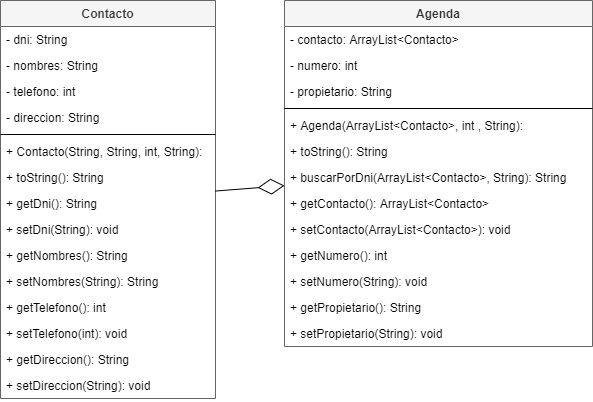

The diagram above was exported from draw.io. Its source (the exported page's mxGraphModel, read from the mxfile embedded in the PNG):
<mxGraphModel dx="868" dy="482" grid="0" gridSize="10" guides="1" tooltips="1" connect="1" arrows="1" fold="1" page="1" pageScale="1" pageWidth="800" pageHeight="380" math="0" shadow="0">
  <root>
    <mxCell id="BkKcAwyn8WE0NRUrda26-0" />
    <mxCell id="BkKcAwyn8WE0NRUrda26-1" parent="BkKcAwyn8WE0NRUrda26-0" />
    <mxCell id="BkKcAwyn8WE0NRUrda26-2" value="Contacto" style="swimlane;fontStyle=1;align=center;verticalAlign=top;childLayout=stackLayout;horizontal=1;startSize=26;horizontalStack=0;resizeParent=1;resizeParentMax=0;resizeLast=0;collapsible=1;marginBottom=0;fillColor=#f5f5f5;strokeColor=#666666;fontColor=#333333;" parent="BkKcAwyn8WE0NRUrda26-1" vertex="1">
      <mxGeometry x="30" y="8" width="215" height="398" as="geometry" />
    </mxCell>
    <mxCell id="BkKcAwyn8WE0NRUrda26-3" value="- dni: String" style="text;strokeColor=none;fillColor=none;align=left;verticalAlign=top;spacingLeft=4;spacingRight=4;overflow=hidden;rotatable=0;points=[[0,0.5],[1,0.5]];portConstraint=eastwest;" parent="BkKcAwyn8WE0NRUrda26-2" vertex="1">
      <mxGeometry y="26" width="215" height="26" as="geometry" />
    </mxCell>
    <mxCell id="BkKcAwyn8WE0NRUrda26-4" value="- nombres: String" style="text;strokeColor=none;fillColor=none;align=left;verticalAlign=top;spacingLeft=4;spacingRight=4;overflow=hidden;rotatable=0;points=[[0,0.5],[1,0.5]];portConstraint=eastwest;" parent="BkKcAwyn8WE0NRUrda26-2" vertex="1">
      <mxGeometry y="52" width="215" height="26" as="geometry" />
    </mxCell>
    <mxCell id="reD7ykPQlyfEy_yRpzMN-0" value="- telefono: int" style="text;strokeColor=none;fillColor=none;align=left;verticalAlign=top;spacingLeft=4;spacingRight=4;overflow=hidden;rotatable=0;points=[[0,0.5],[1,0.5]];portConstraint=eastwest;" parent="BkKcAwyn8WE0NRUrda26-2" vertex="1">
      <mxGeometry y="78" width="215" height="26" as="geometry" />
    </mxCell>
    <mxCell id="BkKcAwyn8WE0NRUrda26-5" value="- direccion: String" style="text;strokeColor=none;fillColor=none;align=left;verticalAlign=top;spacingLeft=4;spacingRight=4;overflow=hidden;rotatable=0;points=[[0,0.5],[1,0.5]];portConstraint=eastwest;" parent="BkKcAwyn8WE0NRUrda26-2" vertex="1">
      <mxGeometry y="104" width="215" height="26" as="geometry" />
    </mxCell>
    <mxCell id="BkKcAwyn8WE0NRUrda26-6" value="" style="line;strokeWidth=1;fillColor=none;align=left;verticalAlign=middle;spacingTop=-1;spacingLeft=3;spacingRight=3;rotatable=0;labelPosition=right;points=[];portConstraint=eastwest;" parent="BkKcAwyn8WE0NRUrda26-2" vertex="1">
      <mxGeometry y="130" width="215" height="8" as="geometry" />
    </mxCell>
    <mxCell id="BkKcAwyn8WE0NRUrda26-7" value="+ Contacto(String, String, int, String): " style="text;strokeColor=none;fillColor=none;align=left;verticalAlign=top;spacingLeft=4;spacingRight=4;overflow=hidden;rotatable=0;points=[[0,0.5],[1,0.5]];portConstraint=eastwest;" parent="BkKcAwyn8WE0NRUrda26-2" vertex="1">
      <mxGeometry y="138" width="215" height="26" as="geometry" />
    </mxCell>
    <mxCell id="BkKcAwyn8WE0NRUrda26-8" value="+ toString(): String" style="text;strokeColor=none;fillColor=none;align=left;verticalAlign=top;spacingLeft=4;spacingRight=4;overflow=hidden;rotatable=0;points=[[0,0.5],[1,0.5]];portConstraint=eastwest;" parent="BkKcAwyn8WE0NRUrda26-2" vertex="1">
      <mxGeometry y="164" width="215" height="26" as="geometry" />
    </mxCell>
    <mxCell id="BkKcAwyn8WE0NRUrda26-9" value="+ getDni(): String" style="text;strokeColor=none;fillColor=none;align=left;verticalAlign=top;spacingLeft=4;spacingRight=4;overflow=hidden;rotatable=0;points=[[0,0.5],[1,0.5]];portConstraint=eastwest;" parent="BkKcAwyn8WE0NRUrda26-2" vertex="1">
      <mxGeometry y="190" width="215" height="26" as="geometry" />
    </mxCell>
    <mxCell id="BkKcAwyn8WE0NRUrda26-10" value="+ setDni(String): void" style="text;strokeColor=none;fillColor=none;align=left;verticalAlign=top;spacingLeft=4;spacingRight=4;overflow=hidden;rotatable=0;points=[[0,0.5],[1,0.5]];portConstraint=eastwest;" parent="BkKcAwyn8WE0NRUrda26-2" vertex="1">
      <mxGeometry y="216" width="215" height="26" as="geometry" />
    </mxCell>
    <mxCell id="BkKcAwyn8WE0NRUrda26-11" value="+ getNombres(): String" style="text;strokeColor=none;fillColor=none;align=left;verticalAlign=top;spacingLeft=4;spacingRight=4;overflow=hidden;rotatable=0;points=[[0,0.5],[1,0.5]];portConstraint=eastwest;" parent="BkKcAwyn8WE0NRUrda26-2" vertex="1">
      <mxGeometry y="242" width="215" height="26" as="geometry" />
    </mxCell>
    <mxCell id="BkKcAwyn8WE0NRUrda26-12" value="+ setNombres(String): String" style="text;strokeColor=none;fillColor=none;align=left;verticalAlign=top;spacingLeft=4;spacingRight=4;overflow=hidden;rotatable=0;points=[[0,0.5],[1,0.5]];portConstraint=eastwest;" parent="BkKcAwyn8WE0NRUrda26-2" vertex="1">
      <mxGeometry y="268" width="215" height="26" as="geometry" />
    </mxCell>
    <mxCell id="BkKcAwyn8WE0NRUrda26-13" value="+ getTelefono(): int" style="text;strokeColor=none;fillColor=none;align=left;verticalAlign=top;spacingLeft=4;spacingRight=4;overflow=hidden;rotatable=0;points=[[0,0.5],[1,0.5]];portConstraint=eastwest;" parent="BkKcAwyn8WE0NRUrda26-2" vertex="1">
      <mxGeometry y="294" width="215" height="26" as="geometry" />
    </mxCell>
    <mxCell id="reD7ykPQlyfEy_yRpzMN-1" value="+ setTelefono(int): void" style="text;strokeColor=none;fillColor=none;align=left;verticalAlign=top;spacingLeft=4;spacingRight=4;overflow=hidden;rotatable=0;points=[[0,0.5],[1,0.5]];portConstraint=eastwest;" parent="BkKcAwyn8WE0NRUrda26-2" vertex="1">
      <mxGeometry y="320" width="215" height="26" as="geometry" />
    </mxCell>
    <mxCell id="reD7ykPQlyfEy_yRpzMN-2" value="+ getDireccion(): String" style="text;strokeColor=none;fillColor=none;align=left;verticalAlign=top;spacingLeft=4;spacingRight=4;overflow=hidden;rotatable=0;points=[[0,0.5],[1,0.5]];portConstraint=eastwest;" parent="BkKcAwyn8WE0NRUrda26-2" vertex="1">
      <mxGeometry y="346" width="215" height="26" as="geometry" />
    </mxCell>
    <mxCell id="BkKcAwyn8WE0NRUrda26-14" value="+ setDireccion(String): void" style="text;strokeColor=none;fillColor=none;align=left;verticalAlign=top;spacingLeft=4;spacingRight=4;overflow=hidden;rotatable=0;points=[[0,0.5],[1,0.5]];portConstraint=eastwest;" parent="BkKcAwyn8WE0NRUrda26-2" vertex="1">
      <mxGeometry y="372" width="215" height="26" as="geometry" />
    </mxCell>
    <mxCell id="BkKcAwyn8WE0NRUrda26-15" value="Agenda" style="swimlane;fontStyle=1;align=center;verticalAlign=top;childLayout=stackLayout;horizontal=1;startSize=26;horizontalStack=0;resizeParent=1;resizeParentMax=0;resizeLast=0;collapsible=1;marginBottom=0;fillColor=#f5f5f5;strokeColor=#666666;fontColor=#333333;" parent="BkKcAwyn8WE0NRUrda26-1" vertex="1">
      <mxGeometry x="314" y="8" width="308" height="346" as="geometry" />
    </mxCell>
    <mxCell id="BkKcAwyn8WE0NRUrda26-16" value="- contacto: ArrayList&lt;Contacto&gt;" style="text;strokeColor=none;fillColor=none;align=left;verticalAlign=top;spacingLeft=4;spacingRight=4;overflow=hidden;rotatable=0;points=[[0,0.5],[1,0.5]];portConstraint=eastwest;" parent="BkKcAwyn8WE0NRUrda26-15" vertex="1">
      <mxGeometry y="26" width="308" height="26" as="geometry" />
    </mxCell>
    <mxCell id="BkKcAwyn8WE0NRUrda26-17" value="- numero: int" style="text;strokeColor=none;fillColor=none;align=left;verticalAlign=top;spacingLeft=4;spacingRight=4;overflow=hidden;rotatable=0;points=[[0,0.5],[1,0.5]];portConstraint=eastwest;" parent="BkKcAwyn8WE0NRUrda26-15" vertex="1">
      <mxGeometry y="52" width="308" height="26" as="geometry" />
    </mxCell>
    <mxCell id="BkKcAwyn8WE0NRUrda26-18" value="- propietario: String" style="text;strokeColor=none;fillColor=none;align=left;verticalAlign=top;spacingLeft=4;spacingRight=4;overflow=hidden;rotatable=0;points=[[0,0.5],[1,0.5]];portConstraint=eastwest;" parent="BkKcAwyn8WE0NRUrda26-15" vertex="1">
      <mxGeometry y="78" width="308" height="26" as="geometry" />
    </mxCell>
    <mxCell id="BkKcAwyn8WE0NRUrda26-20" value="" style="line;strokeWidth=1;fillColor=none;align=left;verticalAlign=middle;spacingTop=-1;spacingLeft=3;spacingRight=3;rotatable=0;labelPosition=right;points=[];portConstraint=eastwest;" parent="BkKcAwyn8WE0NRUrda26-15" vertex="1">
      <mxGeometry y="104" width="308" height="8" as="geometry" />
    </mxCell>
    <mxCell id="BkKcAwyn8WE0NRUrda26-21" value="+ Agenda(ArrayList&lt;Contacto&gt;, int , String):" style="text;strokeColor=none;fillColor=none;align=left;verticalAlign=top;spacingLeft=4;spacingRight=4;overflow=hidden;rotatable=0;points=[[0,0.5],[1,0.5]];portConstraint=eastwest;" parent="BkKcAwyn8WE0NRUrda26-15" vertex="1">
      <mxGeometry y="112" width="308" height="26" as="geometry" />
    </mxCell>
    <mxCell id="oHlJ5vzIslB0-OFeS5mc-0" value="+ toString(): String" style="text;strokeColor=none;fillColor=none;align=left;verticalAlign=top;spacingLeft=4;spacingRight=4;overflow=hidden;rotatable=0;points=[[0,0.5],[1,0.5]];portConstraint=eastwest;" parent="BkKcAwyn8WE0NRUrda26-15" vertex="1">
      <mxGeometry y="138" width="308" height="26" as="geometry" />
    </mxCell>
    <mxCell id="oHlJ5vzIslB0-OFeS5mc-1" value="+ buscarPorDni(ArrayList&lt;Contacto&gt;, String): String" style="text;strokeColor=none;fillColor=none;align=left;verticalAlign=top;spacingLeft=4;spacingRight=4;overflow=hidden;rotatable=0;points=[[0,0.5],[1,0.5]];portConstraint=eastwest;" parent="BkKcAwyn8WE0NRUrda26-15" vertex="1">
      <mxGeometry y="164" width="308" height="26" as="geometry" />
    </mxCell>
    <mxCell id="BkKcAwyn8WE0NRUrda26-22" value="+ getContacto(): ArrayList&lt;Contacto&gt;&#10; " style="text;strokeColor=none;fillColor=none;align=left;verticalAlign=top;spacingLeft=4;spacingRight=4;overflow=hidden;rotatable=0;points=[[0,0.5],[1,0.5]];portConstraint=eastwest;" parent="BkKcAwyn8WE0NRUrda26-15" vertex="1">
      <mxGeometry y="190" width="308" height="26" as="geometry" />
    </mxCell>
    <mxCell id="BkKcAwyn8WE0NRUrda26-23" value="+ setContacto(ArrayList&lt;Contacto&gt;): void" style="text;strokeColor=none;fillColor=none;align=left;verticalAlign=top;spacingLeft=4;spacingRight=4;overflow=hidden;rotatable=0;points=[[0,0.5],[1,0.5]];portConstraint=eastwest;" parent="BkKcAwyn8WE0NRUrda26-15" vertex="1">
      <mxGeometry y="216" width="308" height="26" as="geometry" />
    </mxCell>
    <mxCell id="BkKcAwyn8WE0NRUrda26-24" value="+ getNumero(): int" style="text;strokeColor=none;fillColor=none;align=left;verticalAlign=top;spacingLeft=4;spacingRight=4;overflow=hidden;rotatable=0;points=[[0,0.5],[1,0.5]];portConstraint=eastwest;" parent="BkKcAwyn8WE0NRUrda26-15" vertex="1">
      <mxGeometry y="242" width="308" height="26" as="geometry" />
    </mxCell>
    <mxCell id="BkKcAwyn8WE0NRUrda26-25" value="+ setNumero(String): void" style="text;strokeColor=none;fillColor=none;align=left;verticalAlign=top;spacingLeft=4;spacingRight=4;overflow=hidden;rotatable=0;points=[[0,0.5],[1,0.5]];portConstraint=eastwest;" parent="BkKcAwyn8WE0NRUrda26-15" vertex="1">
      <mxGeometry y="268" width="308" height="26" as="geometry" />
    </mxCell>
    <mxCell id="BkKcAwyn8WE0NRUrda26-26" value="+ getPropietario(): String" style="text;strokeColor=none;fillColor=none;align=left;verticalAlign=top;spacingLeft=4;spacingRight=4;overflow=hidden;rotatable=0;points=[[0,0.5],[1,0.5]];portConstraint=eastwest;" parent="BkKcAwyn8WE0NRUrda26-15" vertex="1">
      <mxGeometry y="294" width="308" height="26" as="geometry" />
    </mxCell>
    <mxCell id="BkKcAwyn8WE0NRUrda26-27" value="+ setPropietario(String): void" style="text;strokeColor=none;fillColor=none;align=left;verticalAlign=top;spacingLeft=4;spacingRight=4;overflow=hidden;rotatable=0;points=[[0,0.5],[1,0.5]];portConstraint=eastwest;" parent="BkKcAwyn8WE0NRUrda26-15" vertex="1">
      <mxGeometry y="320" width="308" height="26" as="geometry" />
    </mxCell>
    <mxCell id="BkKcAwyn8WE0NRUrda26-30" value="" style="endArrow=diamondThin;endFill=0;endSize=24;html=1;" parent="BkKcAwyn8WE0NRUrda26-1" source="BkKcAwyn8WE0NRUrda26-2" target="BkKcAwyn8WE0NRUrda26-15" edge="1">
      <mxGeometry width="160" relative="1" as="geometry">
        <mxPoint x="30" y="351" as="sourcePoint" />
        <mxPoint x="190" y="351" as="targetPoint" />
      </mxGeometry>
    </mxCell>
  </root>
</mxGraphModel>